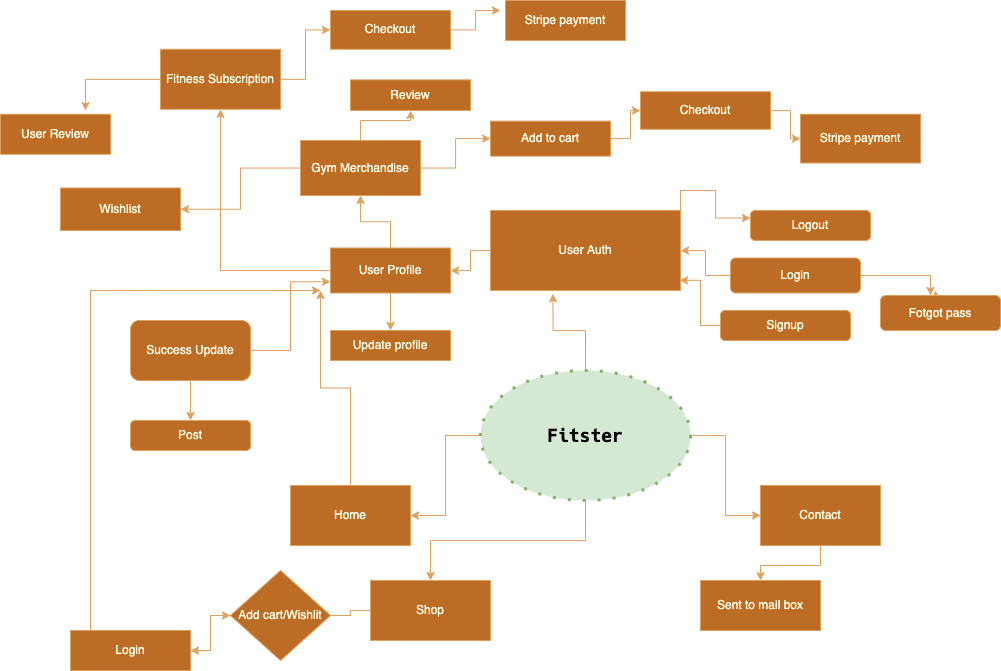

The diagram above was exported from draw.io. Its source (the exported page's mxGraphModel, read from the mxfile embedded in the PNG):
<mxGraphModel dx="2078" dy="851" grid="1" gridSize="10" guides="1" tooltips="1" connect="1" arrows="1" fold="1" page="1" pageScale="1" pageWidth="827" pageHeight="1169" background="none" math="0" shadow="0">
  <root>
    <mxCell id="0" />
    <mxCell id="1" parent="0" />
    <mxCell id="AJOXK1Ljp8bZrd_mN7pm-10" style="edgeStyle=orthogonalEdgeStyle;rounded=0;orthogonalLoop=1;jettySize=auto;html=1;exitX=1;exitY=0;exitDx=0;exitDy=0;entryX=0;entryY=0.25;entryDx=0;entryDy=0;labelBackgroundColor=#283618;strokeColor=#DDA15E;fontColor=#FEFAE0;" parent="1" source="AJOXK1Ljp8bZrd_mN7pm-1" target="AJOXK1Ljp8bZrd_mN7pm-8" edge="1">
      <mxGeometry relative="1" as="geometry" />
    </mxCell>
    <mxCell id="AJOXK1Ljp8bZrd_mN7pm-12" value="" style="edgeStyle=orthogonalEdgeStyle;rounded=0;orthogonalLoop=1;jettySize=auto;html=1;labelBackgroundColor=#283618;strokeColor=#DDA15E;fontColor=#FEFAE0;" parent="1" source="AJOXK1Ljp8bZrd_mN7pm-1" target="AJOXK1Ljp8bZrd_mN7pm-11" edge="1">
      <mxGeometry relative="1" as="geometry" />
    </mxCell>
    <mxCell id="AJOXK1Ljp8bZrd_mN7pm-1" value="User Auth" style="rounded=0;whiteSpace=wrap;html=1;fillColor=#BC6C25;strokeColor=#DDA15E;fontColor=#FEFAE0;" parent="1" vertex="1">
      <mxGeometry x="-80" y="420" width="190" height="80" as="geometry" />
    </mxCell>
    <mxCell id="AJOXK1Ljp8bZrd_mN7pm-3" style="edgeStyle=orthogonalEdgeStyle;rounded=0;orthogonalLoop=1;jettySize=auto;html=1;labelBackgroundColor=#283618;strokeColor=#DDA15E;fontColor=#FEFAE0;" parent="1" source="AJOXK1Ljp8bZrd_mN7pm-2" target="AJOXK1Ljp8bZrd_mN7pm-1" edge="1">
      <mxGeometry relative="1" as="geometry">
        <mxPoint x="80" y="560" as="targetPoint" />
      </mxGeometry>
    </mxCell>
    <mxCell id="AJOXK1Ljp8bZrd_mN7pm-48" value="" style="edgeStyle=orthogonalEdgeStyle;rounded=0;orthogonalLoop=1;jettySize=auto;html=1;labelBackgroundColor=#283618;strokeColor=#DDA15E;fontColor=#FEFAE0;" parent="1" source="AJOXK1Ljp8bZrd_mN7pm-2" edge="1">
      <mxGeometry relative="1" as="geometry">
        <mxPoint x="360" y="505" as="targetPoint" />
      </mxGeometry>
    </mxCell>
    <mxCell id="AJOXK1Ljp8bZrd_mN7pm-2" value="Login" style="rounded=1;whiteSpace=wrap;html=1;fillColor=#BC6C25;strokeColor=#DDA15E;fontColor=#FEFAE0;" parent="1" vertex="1">
      <mxGeometry x="160" y="467.5" width="130" height="35" as="geometry" />
    </mxCell>
    <mxCell id="AJOXK1Ljp8bZrd_mN7pm-7" style="edgeStyle=orthogonalEdgeStyle;rounded=0;orthogonalLoop=1;jettySize=auto;html=1;entryX=0.995;entryY=0.873;entryDx=0;entryDy=0;entryPerimeter=0;labelBackgroundColor=#283618;strokeColor=#DDA15E;fontColor=#FEFAE0;" parent="1" source="AJOXK1Ljp8bZrd_mN7pm-4" target="AJOXK1Ljp8bZrd_mN7pm-1" edge="1">
      <mxGeometry relative="1" as="geometry" />
    </mxCell>
    <mxCell id="AJOXK1Ljp8bZrd_mN7pm-4" value="Signup" style="whiteSpace=wrap;html=1;rounded=1;fillColor=#BC6C25;strokeColor=#DDA15E;fontColor=#FEFAE0;" parent="1" vertex="1">
      <mxGeometry x="150" y="520" width="130" height="30" as="geometry" />
    </mxCell>
    <mxCell id="AJOXK1Ljp8bZrd_mN7pm-8" value="Logout" style="rounded=1;whiteSpace=wrap;html=1;fillColor=#BC6C25;strokeColor=#DDA15E;fontColor=#FEFAE0;" parent="1" vertex="1">
      <mxGeometry x="180" y="420" width="120" height="30" as="geometry" />
    </mxCell>
    <mxCell id="AJOXK1Ljp8bZrd_mN7pm-14" value="" style="edgeStyle=orthogonalEdgeStyle;rounded=0;orthogonalLoop=1;jettySize=auto;html=1;labelBackgroundColor=#283618;strokeColor=#DDA15E;fontColor=#FEFAE0;" parent="1" source="AJOXK1Ljp8bZrd_mN7pm-11" target="AJOXK1Ljp8bZrd_mN7pm-13" edge="1">
      <mxGeometry relative="1" as="geometry" />
    </mxCell>
    <mxCell id="AJOXK1Ljp8bZrd_mN7pm-16" value="" style="edgeStyle=orthogonalEdgeStyle;rounded=0;orthogonalLoop=1;jettySize=auto;html=1;labelBackgroundColor=#283618;strokeColor=#DDA15E;fontColor=#FEFAE0;" parent="1" source="AJOXK1Ljp8bZrd_mN7pm-11" target="AJOXK1Ljp8bZrd_mN7pm-15" edge="1">
      <mxGeometry relative="1" as="geometry" />
    </mxCell>
    <mxCell id="AJOXK1Ljp8bZrd_mN7pm-24" value="" style="edgeStyle=orthogonalEdgeStyle;rounded=0;orthogonalLoop=1;jettySize=auto;html=1;labelBackgroundColor=#283618;strokeColor=#DDA15E;fontColor=#FEFAE0;" parent="1" source="AJOXK1Ljp8bZrd_mN7pm-11" target="AJOXK1Ljp8bZrd_mN7pm-23" edge="1">
      <mxGeometry relative="1" as="geometry" />
    </mxCell>
    <mxCell id="AJOXK1Ljp8bZrd_mN7pm-11" value="User Profile" style="whiteSpace=wrap;html=1;rounded=0;fillColor=#BC6C25;strokeColor=#DDA15E;fontColor=#FEFAE0;" parent="1" vertex="1">
      <mxGeometry x="-240" y="457.5" width="120" height="45" as="geometry" />
    </mxCell>
    <mxCell id="AJOXK1Ljp8bZrd_mN7pm-13" value="Update profile" style="whiteSpace=wrap;html=1;rounded=0;fillColor=#BC6C25;strokeColor=#DDA15E;fontColor=#FEFAE0;" parent="1" vertex="1">
      <mxGeometry x="-240" y="540" width="120" height="30" as="geometry" />
    </mxCell>
    <mxCell id="AJOXK1Ljp8bZrd_mN7pm-18" value="" style="edgeStyle=orthogonalEdgeStyle;rounded=0;orthogonalLoop=1;jettySize=auto;html=1;labelBackgroundColor=#283618;strokeColor=#DDA15E;fontColor=#FEFAE0;" parent="1" source="AJOXK1Ljp8bZrd_mN7pm-15" target="AJOXK1Ljp8bZrd_mN7pm-17" edge="1">
      <mxGeometry relative="1" as="geometry" />
    </mxCell>
    <mxCell id="AJOXK1Ljp8bZrd_mN7pm-33" value="" style="edgeStyle=orthogonalEdgeStyle;rounded=0;orthogonalLoop=1;jettySize=auto;html=1;labelBackgroundColor=#283618;strokeColor=#DDA15E;fontColor=#FEFAE0;" parent="1" source="AJOXK1Ljp8bZrd_mN7pm-15" target="AJOXK1Ljp8bZrd_mN7pm-32" edge="1">
      <mxGeometry relative="1" as="geometry" />
    </mxCell>
    <mxCell id="AJOXK1Ljp8bZrd_mN7pm-46" value="" style="edgeStyle=orthogonalEdgeStyle;rounded=0;orthogonalLoop=1;jettySize=auto;html=1;labelBackgroundColor=#283618;strokeColor=#DDA15E;fontColor=#FEFAE0;" parent="1" source="AJOXK1Ljp8bZrd_mN7pm-15" target="AJOXK1Ljp8bZrd_mN7pm-45" edge="1">
      <mxGeometry relative="1" as="geometry" />
    </mxCell>
    <mxCell id="AJOXK1Ljp8bZrd_mN7pm-15" value="Gym Merchandise" style="whiteSpace=wrap;html=1;rounded=0;fillColor=#BC6C25;strokeColor=#DDA15E;fontColor=#FEFAE0;" parent="1" vertex="1">
      <mxGeometry x="-270" y="350" width="120" height="55" as="geometry" />
    </mxCell>
    <mxCell id="AJOXK1Ljp8bZrd_mN7pm-20" value="" style="edgeStyle=orthogonalEdgeStyle;rounded=0;orthogonalLoop=1;jettySize=auto;html=1;labelBackgroundColor=#283618;strokeColor=#DDA15E;fontColor=#FEFAE0;" parent="1" source="AJOXK1Ljp8bZrd_mN7pm-17" target="AJOXK1Ljp8bZrd_mN7pm-19" edge="1">
      <mxGeometry relative="1" as="geometry" />
    </mxCell>
    <mxCell id="AJOXK1Ljp8bZrd_mN7pm-17" value="Add to cart" style="whiteSpace=wrap;html=1;rounded=0;fillColor=#BC6C25;strokeColor=#DDA15E;fontColor=#FEFAE0;" parent="1" vertex="1">
      <mxGeometry x="-80" y="330.63" width="120" height="35" as="geometry" />
    </mxCell>
    <mxCell id="AJOXK1Ljp8bZrd_mN7pm-22" value="" style="edgeStyle=orthogonalEdgeStyle;rounded=0;orthogonalLoop=1;jettySize=auto;html=1;labelBackgroundColor=#283618;strokeColor=#DDA15E;fontColor=#FEFAE0;" parent="1" source="AJOXK1Ljp8bZrd_mN7pm-19" target="AJOXK1Ljp8bZrd_mN7pm-21" edge="1">
      <mxGeometry relative="1" as="geometry" />
    </mxCell>
    <mxCell id="AJOXK1Ljp8bZrd_mN7pm-19" value="Checkout" style="whiteSpace=wrap;html=1;rounded=0;fillColor=#BC6C25;strokeColor=#DDA15E;fontColor=#FEFAE0;" parent="1" vertex="1">
      <mxGeometry x="70" y="301.25" width="130" height="37.5" as="geometry" />
    </mxCell>
    <mxCell id="AJOXK1Ljp8bZrd_mN7pm-21" value="Stripe payment" style="whiteSpace=wrap;html=1;rounded=0;fillColor=#BC6C25;strokeColor=#DDA15E;fontColor=#FEFAE0;" parent="1" vertex="1">
      <mxGeometry x="230" y="323.75" width="120" height="48.75" as="geometry" />
    </mxCell>
    <mxCell id="AJOXK1Ljp8bZrd_mN7pm-26" value="" style="edgeStyle=orthogonalEdgeStyle;rounded=0;orthogonalLoop=1;jettySize=auto;html=1;labelBackgroundColor=#283618;strokeColor=#DDA15E;fontColor=#FEFAE0;" parent="1" source="AJOXK1Ljp8bZrd_mN7pm-23" target="AJOXK1Ljp8bZrd_mN7pm-25" edge="1">
      <mxGeometry relative="1" as="geometry" />
    </mxCell>
    <mxCell id="AJOXK1Ljp8bZrd_mN7pm-30" value="" style="edgeStyle=orthogonalEdgeStyle;rounded=0;orthogonalLoop=1;jettySize=auto;html=1;labelBackgroundColor=#283618;strokeColor=#DDA15E;fontColor=#FEFAE0;" parent="1" source="AJOXK1Ljp8bZrd_mN7pm-23" edge="1">
      <mxGeometry relative="1" as="geometry">
        <mxPoint x="-485.0000000000002" y="320" as="targetPoint" />
      </mxGeometry>
    </mxCell>
    <mxCell id="AJOXK1Ljp8bZrd_mN7pm-23" value="Fitness Subscription" style="whiteSpace=wrap;html=1;rounded=0;fillColor=#BC6C25;strokeColor=#DDA15E;fontColor=#FEFAE0;" parent="1" vertex="1">
      <mxGeometry x="-410" y="258.76" width="120" height="60" as="geometry" />
    </mxCell>
    <mxCell id="AJOXK1Ljp8bZrd_mN7pm-28" value="" style="edgeStyle=orthogonalEdgeStyle;rounded=0;orthogonalLoop=1;jettySize=auto;html=1;labelBackgroundColor=#283618;strokeColor=#DDA15E;fontColor=#FEFAE0;" parent="1" source="AJOXK1Ljp8bZrd_mN7pm-25" edge="1">
      <mxGeometry relative="1" as="geometry">
        <mxPoint x="-70" y="219.9999999999999" as="targetPoint" />
      </mxGeometry>
    </mxCell>
    <mxCell id="AJOXK1Ljp8bZrd_mN7pm-25" value="Checkout" style="whiteSpace=wrap;html=1;rounded=0;fillColor=#BC6C25;strokeColor=#DDA15E;fontColor=#FEFAE0;" parent="1" vertex="1">
      <mxGeometry x="-240" y="220.01" width="120" height="38.75" as="geometry" />
    </mxCell>
    <mxCell id="AJOXK1Ljp8bZrd_mN7pm-27" value="Stripe payment" style="whiteSpace=wrap;html=1;rounded=0;fillColor=#BC6C25;strokeColor=#DDA15E;fontColor=#FEFAE0;" parent="1" vertex="1">
      <mxGeometry x="-65" y="210" width="120" height="39.99" as="geometry" />
    </mxCell>
    <mxCell id="AJOXK1Ljp8bZrd_mN7pm-29" value="User Review" style="whiteSpace=wrap;html=1;rounded=0;fillColor=#BC6C25;strokeColor=#DDA15E;fontColor=#FEFAE0;" parent="1" vertex="1">
      <mxGeometry x="-570" y="323.75" width="110" height="40" as="geometry" />
    </mxCell>
    <mxCell id="AJOXK1Ljp8bZrd_mN7pm-32" value="Review" style="whiteSpace=wrap;html=1;rounded=0;fillColor=#BC6C25;strokeColor=#DDA15E;fontColor=#FEFAE0;" parent="1" vertex="1">
      <mxGeometry x="-220" y="289.37" width="120" height="30.63" as="geometry" />
    </mxCell>
    <mxCell id="AJOXK1Ljp8bZrd_mN7pm-37" style="edgeStyle=orthogonalEdgeStyle;rounded=0;orthogonalLoop=1;jettySize=auto;html=1;entryX=0;entryY=0.75;entryDx=0;entryDy=0;labelBackgroundColor=#283618;strokeColor=#DDA15E;fontColor=#FEFAE0;" parent="1" source="AJOXK1Ljp8bZrd_mN7pm-34" target="AJOXK1Ljp8bZrd_mN7pm-11" edge="1">
      <mxGeometry relative="1" as="geometry" />
    </mxCell>
    <mxCell id="AJOXK1Ljp8bZrd_mN7pm-39" value="" style="edgeStyle=orthogonalEdgeStyle;rounded=0;orthogonalLoop=1;jettySize=auto;html=1;labelBackgroundColor=#283618;strokeColor=#DDA15E;fontColor=#FEFAE0;" parent="1" source="AJOXK1Ljp8bZrd_mN7pm-34" target="AJOXK1Ljp8bZrd_mN7pm-38" edge="1">
      <mxGeometry relative="1" as="geometry" />
    </mxCell>
    <mxCell id="AJOXK1Ljp8bZrd_mN7pm-34" value="Success Update" style="rounded=1;whiteSpace=wrap;html=1;fillColor=#BC6C25;strokeColor=#DDA15E;fontColor=#FEFAE0;" parent="1" vertex="1">
      <mxGeometry x="-440" y="530" width="120" height="60" as="geometry" />
    </mxCell>
    <mxCell id="AJOXK1Ljp8bZrd_mN7pm-38" value="Post" style="whiteSpace=wrap;html=1;rounded=1;fillColor=#BC6C25;strokeColor=#DDA15E;fontColor=#FEFAE0;" parent="1" vertex="1">
      <mxGeometry x="-440" y="630" width="120" height="30" as="geometry" />
    </mxCell>
    <mxCell id="AJOXK1Ljp8bZrd_mN7pm-40" style="edgeStyle=orthogonalEdgeStyle;rounded=0;orthogonalLoop=1;jettySize=auto;html=1;exitX=0.5;exitY=1;exitDx=0;exitDy=0;labelBackgroundColor=#283618;strokeColor=#DDA15E;fontColor=#FEFAE0;" parent="1" source="AJOXK1Ljp8bZrd_mN7pm-34" target="AJOXK1Ljp8bZrd_mN7pm-34" edge="1">
      <mxGeometry relative="1" as="geometry" />
    </mxCell>
    <mxCell id="AJOXK1Ljp8bZrd_mN7pm-41" style="edgeStyle=orthogonalEdgeStyle;rounded=0;orthogonalLoop=1;jettySize=auto;html=1;exitX=0.5;exitY=1;exitDx=0;exitDy=0;labelBackgroundColor=#283618;strokeColor=#DDA15E;fontColor=#FEFAE0;" parent="1" source="AJOXK1Ljp8bZrd_mN7pm-34" target="AJOXK1Ljp8bZrd_mN7pm-34" edge="1">
      <mxGeometry relative="1" as="geometry" />
    </mxCell>
    <mxCell id="AJOXK1Ljp8bZrd_mN7pm-45" value="Wishlist" style="whiteSpace=wrap;html=1;rounded=0;fillColor=#BC6C25;strokeColor=#DDA15E;fontColor=#FEFAE0;" parent="1" vertex="1">
      <mxGeometry x="-510" y="397.5" width="120" height="42.5" as="geometry" />
    </mxCell>
    <mxCell id="AJOXK1Ljp8bZrd_mN7pm-68" style="edgeStyle=orthogonalEdgeStyle;curved=0;rounded=1;sketch=0;orthogonalLoop=1;jettySize=auto;html=1;exitX=0.25;exitY=0;exitDx=0;exitDy=0;fontColor=#FEFAE0;strokeColor=#DDA15E;fillColor=#BC6C25;" parent="1" source="AJOXK1Ljp8bZrd_mN7pm-47" edge="1">
      <mxGeometry relative="1" as="geometry">
        <mxPoint x="365" y="500" as="targetPoint" />
      </mxGeometry>
    </mxCell>
    <mxCell id="AJOXK1Ljp8bZrd_mN7pm-47" value="Fotgot pass" style="whiteSpace=wrap;html=1;rounded=1;fillColor=#BC6C25;strokeColor=#DDA15E;fontColor=#FEFAE0;" parent="1" vertex="1">
      <mxGeometry x="310" y="505" width="120" height="35" as="geometry" />
    </mxCell>
    <mxCell id="AJOXK1Ljp8bZrd_mN7pm-52" value="" style="edgeStyle=orthogonalEdgeStyle;rounded=0;orthogonalLoop=1;jettySize=auto;html=1;fontFamily=Garamond;fontSize=18;labelBackgroundColor=#283618;strokeColor=#DDA15E;fontColor=#FEFAE0;" parent="1" source="AJOXK1Ljp8bZrd_mN7pm-49" target="AJOXK1Ljp8bZrd_mN7pm-51" edge="1">
      <mxGeometry relative="1" as="geometry" />
    </mxCell>
    <mxCell id="AJOXK1Ljp8bZrd_mN7pm-54" value="" style="edgeStyle=orthogonalEdgeStyle;rounded=0;orthogonalLoop=1;jettySize=auto;html=1;fontFamily=Garamond;fontSize=18;labelBackgroundColor=#283618;strokeColor=#DDA15E;fontColor=#FEFAE0;" parent="1" source="AJOXK1Ljp8bZrd_mN7pm-49" target="AJOXK1Ljp8bZrd_mN7pm-53" edge="1">
      <mxGeometry relative="1" as="geometry" />
    </mxCell>
    <mxCell id="AJOXK1Ljp8bZrd_mN7pm-59" value="" style="edgeStyle=orthogonalEdgeStyle;rounded=0;orthogonalLoop=1;jettySize=auto;html=1;fontFamily=Garamond;fontSize=18;labelBackgroundColor=#283618;strokeColor=#DDA15E;fontColor=#FEFAE0;" parent="1" source="AJOXK1Ljp8bZrd_mN7pm-49" target="AJOXK1Ljp8bZrd_mN7pm-58" edge="1">
      <mxGeometry relative="1" as="geometry" />
    </mxCell>
    <mxCell id="AJOXK1Ljp8bZrd_mN7pm-67" style="edgeStyle=orthogonalEdgeStyle;rounded=0;orthogonalLoop=1;jettySize=auto;html=1;exitX=0.5;exitY=0;exitDx=0;exitDy=0;fontFamily=Garamond;fontSize=18;entryX=0.329;entryY=1.041;entryDx=0;entryDy=0;entryPerimeter=0;labelBackgroundColor=#283618;strokeColor=#DDA15E;fontColor=#FEFAE0;" parent="1" source="AJOXK1Ljp8bZrd_mN7pm-49" target="AJOXK1Ljp8bZrd_mN7pm-1" edge="1">
      <mxGeometry relative="1" as="geometry">
        <mxPoint x="-20" y="510" as="targetPoint" />
      </mxGeometry>
    </mxCell>
    <mxCell id="AJOXK1Ljp8bZrd_mN7pm-49" value="&lt;b&gt;&lt;font style=&quot;font-size: 18px&quot; face=&quot;Garamond&quot;&gt;Fitster&lt;/font&gt;&lt;/b&gt;" style="ellipse;whiteSpace=wrap;html=1;fillColor=#d5e8d4;strokeColor=#82b366;rounded=0;dashed=1;strokeWidth=3;dashPattern=1 4;" parent="1" vertex="1">
      <mxGeometry x="-90" y="580" width="210" height="130" as="geometry" />
    </mxCell>
    <mxCell id="AJOXK1Ljp8bZrd_mN7pm-57" style="edgeStyle=orthogonalEdgeStyle;rounded=0;orthogonalLoop=1;jettySize=auto;html=1;fontFamily=Garamond;fontSize=18;labelBackgroundColor=#283618;strokeColor=#DDA15E;fontColor=#FEFAE0;" parent="1" source="AJOXK1Ljp8bZrd_mN7pm-51" edge="1">
      <mxGeometry relative="1" as="geometry">
        <mxPoint x="-250" y="500" as="targetPoint" />
      </mxGeometry>
    </mxCell>
    <mxCell id="AJOXK1Ljp8bZrd_mN7pm-51" value="Home" style="whiteSpace=wrap;html=1;rounded=0;fillColor=#BC6C25;strokeColor=#DDA15E;fontColor=#FEFAE0;" parent="1" vertex="1">
      <mxGeometry x="-280" y="695" width="120" height="60" as="geometry" />
    </mxCell>
    <mxCell id="AJOXK1Ljp8bZrd_mN7pm-56" value="" style="edgeStyle=orthogonalEdgeStyle;rounded=0;orthogonalLoop=1;jettySize=auto;html=1;fontFamily=Garamond;fontSize=18;labelBackgroundColor=#283618;strokeColor=#DDA15E;fontColor=#FEFAE0;" parent="1" source="AJOXK1Ljp8bZrd_mN7pm-53" target="AJOXK1Ljp8bZrd_mN7pm-55" edge="1">
      <mxGeometry relative="1" as="geometry" />
    </mxCell>
    <mxCell id="AJOXK1Ljp8bZrd_mN7pm-53" value="Contact" style="whiteSpace=wrap;html=1;rounded=0;fillColor=#BC6C25;strokeColor=#DDA15E;fontColor=#FEFAE0;" parent="1" vertex="1">
      <mxGeometry x="190" y="695" width="120" height="60" as="geometry" />
    </mxCell>
    <mxCell id="AJOXK1Ljp8bZrd_mN7pm-55" value="Sent to mail box" style="whiteSpace=wrap;html=1;rounded=0;fillColor=#BC6C25;strokeColor=#DDA15E;fontColor=#FEFAE0;" parent="1" vertex="1">
      <mxGeometry x="130" y="790" width="120" height="50" as="geometry" />
    </mxCell>
    <mxCell id="AJOXK1Ljp8bZrd_mN7pm-61" value="" style="edgeStyle=orthogonalEdgeStyle;rounded=0;orthogonalLoop=1;jettySize=auto;html=1;fontFamily=Garamond;fontSize=18;startArrow=none;labelBackgroundColor=#283618;strokeColor=#DDA15E;fontColor=#FEFAE0;" parent="1" source="AJOXK1Ljp8bZrd_mN7pm-62" target="AJOXK1Ljp8bZrd_mN7pm-60" edge="1">
      <mxGeometry relative="1" as="geometry" />
    </mxCell>
    <mxCell id="AJOXK1Ljp8bZrd_mN7pm-58" value="Shop" style="whiteSpace=wrap;html=1;rounded=0;fillColor=#BC6C25;strokeColor=#DDA15E;fontColor=#FEFAE0;" parent="1" vertex="1">
      <mxGeometry x="-200" y="790" width="120" height="60" as="geometry" />
    </mxCell>
    <mxCell id="AJOXK1Ljp8bZrd_mN7pm-63" value="" style="edgeStyle=orthogonalEdgeStyle;rounded=0;orthogonalLoop=1;jettySize=auto;html=1;fontFamily=Garamond;fontSize=18;labelBackgroundColor=#283618;strokeColor=#DDA15E;fontColor=#FEFAE0;" parent="1" source="AJOXK1Ljp8bZrd_mN7pm-60" target="AJOXK1Ljp8bZrd_mN7pm-62" edge="1">
      <mxGeometry relative="1" as="geometry" />
    </mxCell>
    <mxCell id="AJOXK1Ljp8bZrd_mN7pm-65" style="edgeStyle=orthogonalEdgeStyle;rounded=0;orthogonalLoop=1;jettySize=auto;html=1;fontFamily=Garamond;fontSize=18;labelBackgroundColor=#283618;strokeColor=#DDA15E;fontColor=#FEFAE0;" parent="1" source="AJOXK1Ljp8bZrd_mN7pm-60" edge="1">
      <mxGeometry relative="1" as="geometry">
        <mxPoint x="-250" y="500" as="targetPoint" />
        <Array as="points">
          <mxPoint x="-480" y="500" />
        </Array>
      </mxGeometry>
    </mxCell>
    <mxCell id="AJOXK1Ljp8bZrd_mN7pm-60" value="Login" style="whiteSpace=wrap;html=1;rounded=0;fillColor=#BC6C25;strokeColor=#DDA15E;fontColor=#FEFAE0;" parent="1" vertex="1">
      <mxGeometry x="-500" y="840" width="120" height="40" as="geometry" />
    </mxCell>
    <mxCell id="AJOXK1Ljp8bZrd_mN7pm-62" value="Add cart/Wishlit" style="rhombus;whiteSpace=wrap;html=1;rounded=0;fillColor=#BC6C25;strokeColor=#DDA15E;fontColor=#FEFAE0;" parent="1" vertex="1">
      <mxGeometry x="-340" y="780" width="100" height="90" as="geometry" />
    </mxCell>
    <mxCell id="AJOXK1Ljp8bZrd_mN7pm-64" value="" style="edgeStyle=orthogonalEdgeStyle;rounded=0;orthogonalLoop=1;jettySize=auto;html=1;fontFamily=Garamond;fontSize=18;endArrow=none;labelBackgroundColor=#283618;strokeColor=#DDA15E;fontColor=#FEFAE0;" parent="1" source="AJOXK1Ljp8bZrd_mN7pm-58" target="AJOXK1Ljp8bZrd_mN7pm-62" edge="1">
      <mxGeometry relative="1" as="geometry">
        <mxPoint x="-200" y="820" as="sourcePoint" />
        <mxPoint x="-400" y="880" as="targetPoint" />
      </mxGeometry>
    </mxCell>
  </root>
</mxGraphModel>